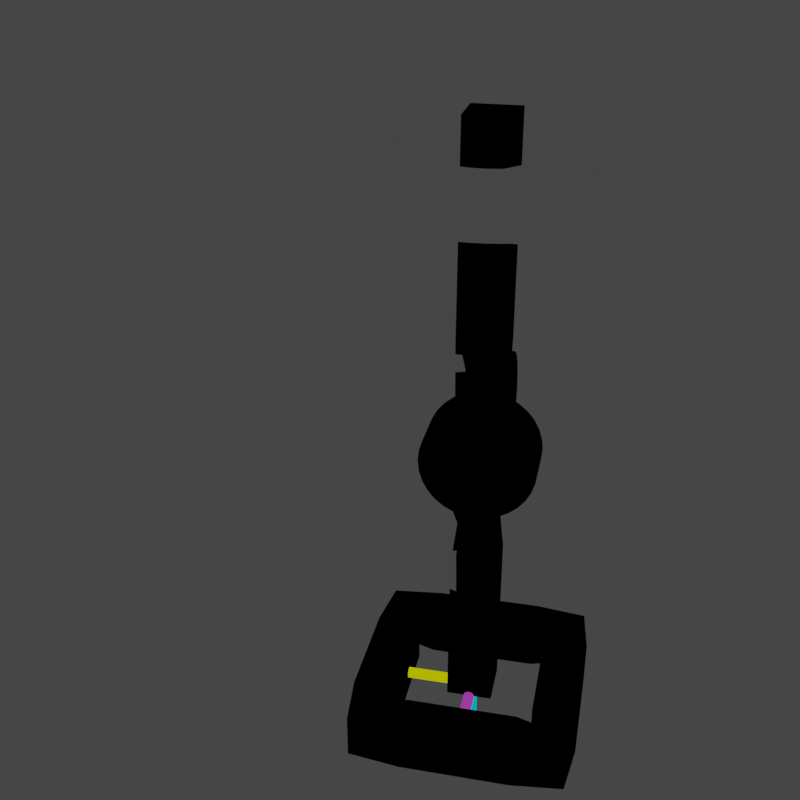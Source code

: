 # Source: local-coordinate-system-gimble-example-downward-singularity.blend  (saved by Blender 3.3.6; exported with 4.5.12 LTS)
import bpy
from mathutils import Matrix  # noqa: F401  (used for matrix-valued properties, if any)

bpy.ops.wm.read_factory_settings(use_empty=True)
scene = bpy.context.scene
scene.name = 'Scene'

# ---- collections
col_collection = bpy.data.collections.new('Collection'); scene.collection.children.link(col_collection)

# ---- materials (node trees are filled in below, after node groups)
mat_black = bpy.data.materials.new('black')
mat_black.alpha_threshold = 0.0
mat_black.use_transparent_shadow = False
mat_black.roughness = 0.5
mat_black.line_color = (0.0, 0.0, 0.0, 1.0)
mat_grey = bpy.data.materials.new('grey')
mat_grey.alpha_threshold = 0.0
mat_grey.use_transparent_shadow = False
mat_grey.roughness = 0.5
mat_grey.line_color = (0.0, 0.0, 0.0, 1.0)
mat_ucol = bpy.data.materials.new('UCol')
mat_ucol.alpha_threshold = 0.0
mat_ucol.use_transparent_shadow = False
mat_ucol.roughness = 0.5
mat_ucol.line_color = (0.0, 0.0, 0.0, 1.0)
mat_wcol = bpy.data.materials.new('WCol')
mat_wcol.alpha_threshold = 0.0
mat_wcol.use_transparent_shadow = False
mat_wcol.roughness = 0.5
mat_wcol.line_color = (0.0, 0.0, 0.0, 1.0)
mat_vcol = bpy.data.materials.new('VCol')
mat_vcol.alpha_threshold = 0.0
mat_vcol.use_transparent_shadow = False
mat_vcol.roughness = 0.5
mat_vcol.line_color = (0.0, 0.0, 0.0, 1.0)
mat_ycol = bpy.data.materials.new('YCol')
mat_ycol.alpha_threshold = 0.0
mat_ycol.use_transparent_shadow = False
mat_ycol.roughness = 0.5
mat_ycol.line_color = (0.0, 0.0, 0.0, 1.0)
mat_xcol = bpy.data.materials.new('XCol')
mat_xcol.alpha_threshold = 0.0
mat_xcol.use_transparent_shadow = False
mat_xcol.roughness = 0.5
mat_xcol.line_color = (0.0, 0.0, 0.0, 1.0)
mat_zcol = bpy.data.materials.new('ZCol')
mat_zcol.alpha_threshold = 0.0
mat_zcol.use_transparent_shadow = False
mat_zcol.roughness = 0.5
mat_zcol.line_color = (0.0, 0.0, 0.0, 1.0)

# ---- material node trees
mat_black.use_nodes = True; mat_black.node_tree.nodes.clear()
_N = mat_black.node_tree.nodes; _L = mat_black.node_tree.links
n0 = _N.new('ShaderNodeOutputMaterial'); n0.name = 'Material Output'; n0.location = (251, 344)
n1 = _N.new('ShaderNodeEmission'); n1.name = 'Emission'; n1.location = (-24, 338)
n1.inputs[0].default_value = (0.0, 0.0, 0.0, 1.0)
_L.new(n1.outputs[0], n0.inputs[0])
n0.is_active_output = True
mat_grey.use_nodes = True; mat_grey.node_tree.nodes.clear()
_N = mat_grey.node_tree.nodes; _L = mat_grey.node_tree.links
n0 = _N.new('ShaderNodeOutputMaterial'); n0.name = 'Material Output'; n0.location = (251, 344)
n1 = _N.new('ShaderNodeEmission'); n1.name = 'Emission'; n1.location = (-24, 338)
n1.inputs[0].default_value = (0.04931, 0.04931, 0.04931, 1.0)
_L.new(n1.outputs[0], n0.inputs[0])
n0.is_active_output = True
mat_ucol.use_nodes = True; mat_ucol.node_tree.nodes.clear()
_N = mat_ucol.node_tree.nodes; _L = mat_ucol.node_tree.links
n0 = _N.new('ShaderNodeOutputMaterial'); n0.name = 'Material Output'; n0.location = (251, 344)
n1 = _N.new('ShaderNodeEmission'); n1.name = 'Emission'; n1.location = (-24, 338)
n1.inputs[0].default_value = (0.5246, 0.5315, 0.0, 1.0)
_L.new(n1.outputs[0], n0.inputs[0])
n0.is_active_output = True
mat_wcol.use_nodes = True; mat_wcol.node_tree.nodes.clear()
_N = mat_wcol.node_tree.nodes; _L = mat_wcol.node_tree.links
n0 = _N.new('ShaderNodeOutputMaterial'); n0.name = 'Material Output'; n0.location = (251, 344)
n1 = _N.new('ShaderNodeEmission'); n1.name = 'Emission'; n1.location = (-24, 338)
n1.inputs[0].default_value = (0.3168, 0.03763, 0.3588, 1.0)
_L.new(n1.outputs[0], n0.inputs[0])
n0.is_active_output = True
mat_vcol.use_nodes = True; mat_vcol.node_tree.nodes.clear()
_N = mat_vcol.node_tree.nodes; _L = mat_vcol.node_tree.links
n0 = _N.new('ShaderNodeOutputMaterial'); n0.name = 'Material Output'; n0.location = (251, 344)
n1 = _N.new('ShaderNodeEmission'); n1.name = 'Emission'; n1.location = (-24, 338)
n1.inputs[0].default_value = (0.0, 0.439, 0.5315, 1.0)
_L.new(n1.outputs[0], n0.inputs[0])
n0.is_active_output = True
mat_ycol.use_nodes = True; mat_ycol.node_tree.nodes.clear()
_N = mat_ycol.node_tree.nodes; _L = mat_ycol.node_tree.links
n0 = _N.new('ShaderNodeOutputMaterial'); n0.name = 'Material Output'; n0.location = (251, 344)
n1 = _N.new('ShaderNodeEmission'); n1.name = 'Emission'; n1.location = (-24, 338)
n1.inputs[0].default_value = (0.051, 1.0, 0.08327, 1.0)
_L.new(n1.outputs[0], n0.inputs[0])
n0.is_active_output = True
mat_xcol.use_nodes = True; mat_xcol.node_tree.nodes.clear()
_N = mat_xcol.node_tree.nodes; _L = mat_xcol.node_tree.links
n0 = _N.new('ShaderNodeOutputMaterial'); n0.name = 'Material Output'; n0.location = (251, 344)
n1 = _N.new('ShaderNodeEmission'); n1.name = 'Emission'; n1.location = (-24, 338)
n1.inputs[0].default_value = (1.0, 0.03472, 0.023, 1.0)
_L.new(n1.outputs[0], n0.inputs[0])
n0.is_active_output = True
mat_zcol.use_nodes = True; mat_zcol.node_tree.nodes.clear()
_N = mat_zcol.node_tree.nodes; _L = mat_zcol.node_tree.links
n0 = _N.new('ShaderNodeOutputMaterial'); n0.name = 'Material Output'; n0.location = (251, 344)
n1 = _N.new('ShaderNodeEmission'); n1.name = 'Emission'; n1.location = (-24, 338)
n1.inputs[0].default_value = (0.0, 0.118, 1.0, 1.0)
_L.new(n1.outputs[0], n0.inputs[0])
n0.is_active_output = True

# ---- world
world_world = bpy.data.worlds.new('World'); scene.world = world_world
world_world.use_nodes = True; world_world.node_tree.nodes.clear()
_N = world_world.node_tree.nodes; _L = world_world.node_tree.links
n0 = _N.new('ShaderNodeOutputWorld'); n0.name = 'World Output'; n0.location = (300, 300)
n1 = _N.new('ShaderNodeBackground'); n1.name = 'Background'; n1.location = (10, 300)
n1.inputs[0].default_value = (0.05088, 0.05088, 0.05088, 1.0)
_L.new(n1.outputs[0], n0.inputs[0])
n0.is_active_output = True
world_world.color = (0.05088, 0.05088, 0.05088)
world_world.use_sun_shadow = False
world_world.sun_shadow_jitter_overblur = 0.0

# ---- cameras
cam_camera = bpy.data.cameras.new('Camera')
cam_camera.clip_end = 100.0
cam_camera.ortho_scale = 7.314

# ---- lights
light_light = bpy.data.lights.new('Light', 'POINT')
light_light.transmission_factor = 0.0
light_light.energy = 1000.0
light_light.shadow_soft_size = 0.1
light_light.shadow_maximum_resolution = 0.006
light_light.use_absolute_resolution = True

# ---- meshes
me_cube = bpy.data.meshes.new('Cube')
me_cube.from_pydata([(0.0, -2.995, 0.0), (-2.758e-08, -0.3652, 9.459e-09), (-2.758e-08, -7.685e-09, 0.3652), (-3.242e-08, -0.07126, 0.3582), (-3.603e-08, -0.1398, 0.3374), (-3.825e-08, -0.2029, 0.3037), (-3.9e-08, -0.2583, 0.2583), (-3.825e-08, -0.3037, 0.2029), (-3.603e-08, -0.3374, 0.1398), (-3.242e-08, -0.3582, 0.07126), (-2.167e-08, -0.3582, -0.07126), (-1.492e-08, -0.3374, -0.1398), (-7.608e-09, -0.3037, -0.2029), (-4.228e-16, -0.2583, -0.2583), (7.608e-09, -0.2029, -0.3037), (1.492e-08, -0.1398, -0.3374), (2.167e-08, -0.07126, -0.3582), (2.758e-08, -7.685e-09, -0.3652), (3.242e-08, 0.07126, -0.3582), (3.603e-08, 0.1398, -0.3374), (3.825e-08, 0.2029, -0.3037), (3.9e-08, 0.2583, -0.2583), (3.825e-08, 0.3037, -0.2029), (3.603e-08, 0.3374, -0.1398), (3.242e-08, 0.3582, -0.07126), (2.758e-08, 0.3652, 9.459e-09), (2.167e-08, 0.3582, 0.07126), (1.492e-08, 0.3374, 0.1398), (7.608e-09, 0.3037, 0.2029), (-4.228e-16, 0.2583, 0.2583), (-7.608e-09, 0.2029, 0.3037), (-1.492e-08, 0.1398, 0.3374), (-2.167e-08, 0.07126, 0.3582)], [(0, 1), (3, 2), (4, 3), (5, 4), (6, 5), (7, 6), (8, 7), (9, 8), (11, 10), (12, 11), (13, 12), (14, 13), (15, 14), (16, 15), (17, 16), (18, 17), (19, 18), (20, 19), (21, 20), (22, 21), (23, 22), (24, 23), (25, 24), (26, 25), (27, 26), (28, 27), (29, 28), (30, 29), (31, 30), (32, 31), (2, 32), (1, 9), (10, 1)], [])
_uv = me_cube.uv_layers.new(name='UVMap')
_uv.uv.foreach_set('vector', [])
me_cube.materials.append(mat_black)
me_cube.use_mirror_vertex_groups = False
me_cube.update()
me_cube_002 = bpy.data.meshes.new('Cube.002')
me_cube_002.from_pydata([(-0.2016, 8.834e-09, -0.00153), (0.5603, 0.0, 0.0), (0.003494, -1.767e-08, 0.8053), (-0.2815, -1.733e-08, 0.7976), (-0.3573, -1.632e-08, 0.7746), (-0.4272, -1.469e-08, 0.7372), (-0.4885, -1.249e-08, 0.687), (-0.5387, -9.816e-09, 0.6257), (-0.5761, -6.761e-09, 0.5558), (-0.5991, -3.447e-09, 0.48), (-0.6069, 1.073e-18, 0.4011), (-0.5991, 3.447e-09, 0.3223), (-0.5761, 6.761e-09, 0.2465), (-0.5387, 9.816e-09, 0.1766), (-0.4885, 1.249e-08, 0.1153), (-0.4272, 1.469e-08, 0.06506), (-0.3573, 1.632e-08, 0.02771), (-0.2815, 1.733e-08, 0.004706), (-0.2017, -1.75e-08, 0.8053), (0.003494, -1.767e-08, 3.54)], [(0, 1), (18, 2), (4, 3), (5, 4), (6, 5), (7, 6), (8, 7), (9, 8), (10, 9), (11, 10), (12, 11), (13, 12), (14, 13), (15, 14), (16, 15), (17, 16), (3, 18), (0, 17), (2, 19)], [])
_uv = me_cube_002.uv_layers.new(name='UVMap')
_uv.uv.foreach_set('vector', [])
me_cube_002.materials.append(mat_black)
me_cube_002.update()
me_circle_001 = bpy.data.meshes.new('Circle.001')
me_circle_001.from_pydata([(-1.101, -0.7187, -7.817e-08), (-1.025, -0.8232, -9.998e-08), (-0.9398, -0.9197, -1.208e-07), (-0.8451, -1.007, -1.405e-07), (-0.7423, -1.085, -1.588e-07), (-0.6323, -1.153, -1.755e-07), (-0.5163, -1.209, -1.906e-07), (-0.3952, -1.254, -2.038e-07), (-0.2704, -1.287, -2.15e-07), (-0.143, -1.307, -2.241e-07), (-0.3563, -1.395, 0.146), (-0.2992, -1.151, -0.125), (-0.118, -1.308, -0.001098), (-1.122, -0.6784, -0.00785), (-1.259, 0.3781, 1.659e-08), (-1.29, 0.2529, 1.264e-09), (-1.309, 0.1252, -1.406e-08), (-1.315, -0.003723, -2.923e-08), (-1.308, -0.1326, -4.411e-08), (-1.289, -0.2602, -5.854e-08), (-1.257, -0.3853, -7.24e-08), (-1.213, -0.5066, -8.555e-08), (-1.158, -0.6231, -9.786e-08), (-0.5287, 1.204, 2.377e-08), (-0.6442, 1.146, 1.993e-08), (-0.7534, 1.078, 1.591e-08), (-0.8554, 0.9986, 1.176e-08), (-0.9492, 0.91, 7.499e-09), (-1.034, 0.8125, 3.185e-09), (-1.108, 0.7073, -1.145e-09), (-1.172, 0.5952, -5.45e-09), (-1.225, 0.4775, -9.688e-09), (-0.1957, 1.3, -2.529e-08), (-0.3222, 1.275, -1.833e-08), (-0.4456, 1.237, -1.119e-08)], [(1, 0), (2, 1), (3, 2), (4, 3), (5, 4), (6, 5), (7, 6), (8, 7), (9, 8), (10, 9), (9, 11), (9, 12), (0, 13), (15, 14), (16, 15), (17, 16), (18, 17), (19, 18), (20, 19), (21, 20), (22, 21), (24, 23), (25, 24), (26, 25), (27, 26), (28, 27), (29, 28), (30, 29), (31, 30), (13, 22), (14, 31), (23, 34), (33, 32), (34, 33)], [])
_uv = me_circle_001.uv_layers.new(name='UVMap')
_uv.uv.foreach_set('vector', [])
me_circle_001.materials.append(mat_grey)
me_circle_001.update()
me_circle_002 = bpy.data.meshes.new('Circle.002')
me_circle_002.from_pydata([(-0.4472, 0.8367, -3.667e-08), (-0.5271, 0.7888, -3.667e-08), (-0.6019, 0.7334, -3.667e-08), (-0.6709, 0.6709, -3.667e-08), (-0.7334, 0.6019, -3.667e-08), (-0.7888, 0.5271, -3.667e-08), (-0.8367, 0.4472, -3.667e-08), (-0.8765, 0.3631, -3.667e-08), (-0.9079, 0.2754, -3.667e-08), (-0.9305, 0.1851, -3.667e-08), (-0.9442, 0.09299, -3.667e-08), (-0.9487, -4.774e-11, -3.667e-08), (-0.9442, -0.09299, -3.667e-08), (-0.9305, -0.1851, -3.667e-08), (-0.9079, -0.2754, -3.667e-08), (-0.8765, -0.3631, -3.667e-08), (-0.8367, -0.4472, -3.667e-08), (-0.7888, -0.5271, -3.667e-08), (-0.7334, -0.6019, -3.667e-08), (-0.6709, -0.6709, -3.667e-08), (-0.6019, -0.7334, -3.667e-08), (-0.5271, -0.7888, -3.667e-08), (-0.4472, -0.8367, -3.667e-08), (-0.3631, -0.8765, -3.667e-08), (-0.2754, -0.9079, -3.667e-08), (-0.1851, -0.9305, -3.667e-08), (-0.09299, -0.9442, -3.667e-08), (-1.325e-09, -0.9487, -3.667e-08), (0.09299, -0.9442, -3.667e-08), (0.1851, -0.9305, -3.667e-08), (0.2754, -0.9079, -3.667e-08), (0.3631, -0.8765, -3.667e-08), (0.4472, -0.8367, -3.667e-08), (0.5271, -0.7888, -3.667e-08), (0.6019, -0.7334, -3.667e-08), (0.6709, -0.6709, -3.667e-08), (0.7334, -0.6019, -3.667e-08), (0.7888, -0.5271, -3.667e-08), (0.8367, -0.4472, -3.667e-08), (0.8765, -0.3631, -3.667e-08), (0.9079, -0.2754, -3.667e-08), (0.9305, -0.1851, -3.667e-08), (0.9442, -0.09299, -3.667e-08), (0.9487, -4.775e-11, -3.667e-08), (0.9442, 0.09299, -3.667e-08), (0.9305, 0.1851, -3.667e-08), (0.9079, 0.2754, -3.667e-08), (0.8765, 0.3631, -3.667e-08), (0.8367, 0.4472, -3.667e-08), (0.7888, 0.5271, -3.667e-08), (0.7334, 0.6019, -3.667e-08), (0.6709, 0.6709, -3.667e-08), (0.6019, 0.7334, -3.667e-08), (0.5271, 0.7888, -3.667e-08), (0.4472, 0.8367, -3.667e-08), (0.3631, 0.8765, -3.667e-08), (0.2754, 0.9079, -3.667e-08), (0.1851, 0.9305, -3.667e-08), (-0.5932, 0.7395, -0.1778), (-0.5853, 0.7441, 0.1842), (-0.4251, 0.8495, 0.002132)], [(1, 0), (2, 1), (3, 2), (4, 3), (5, 4), (6, 5), (7, 6), (8, 7), (9, 8), (10, 9), (11, 10), (12, 11), (13, 12), (14, 13), (15, 14), (16, 15), (17, 16), (18, 17), (19, 18), (20, 19), (21, 20), (22, 21), (23, 22), (24, 23), (25, 24), (26, 25), (27, 26), (28, 27), (29, 28), (30, 29), (31, 30), (32, 31), (33, 32), (34, 33), (35, 34), (36, 35), (37, 36), (38, 37), (39, 38), (40, 39), (41, 40), (42, 41), (43, 42), (44, 43), (45, 44), (46, 45), (47, 46), (48, 47), (49, 48), (50, 49), (51, 50), (52, 51), (53, 52), (54, 53), (55, 54), (56, 55), (57, 56), (0, 58), (0, 59), (0, 60)], [])
_uv = me_circle_002.uv_layers.new(name='UVMap')
_uv.uv.foreach_set('vector', [])
me_circle_002.materials.append(mat_grey)
me_circle_002.update()
me_cylinder = bpy.data.meshes.new('Cylinder')
me_cylinder.from_pydata([(0.0, 0.06, 0.003955), (0.0, 0.06, 0.755), (0.01171, 0.05885, 0.003955), (0.01171, 0.05885, 0.755), (0.02296, 0.05543, 0.003955), (0.02296, 0.05543, 0.755), (0.03333, 0.04989, 0.003955), (0.03333, 0.04989, 0.755), (0.04243, 0.04243, 0.003955), (0.04243, 0.04243, 0.755), (0.04989, 0.03333, 0.003955), (0.04989, 0.03333, 0.755), (0.05543, 0.02296, 0.003955), (0.05543, 0.02296, 0.755), (0.05885, 0.01171, 0.003955), (0.05885, 0.01171, 0.755), (0.06, 0.0, 0.003955), (0.06, 0.0, 0.755), (0.05885, -0.01171, 0.003955), (0.05885, -0.01171, 0.755), (0.05543, -0.02296, 0.003955), (0.05543, -0.02296, 0.755), (0.04989, -0.03333, 0.003955), (0.04989, -0.03333, 0.755), (0.04243, -0.04243, 0.003955), (0.04243, -0.04243, 0.755), (0.03333, -0.04989, 0.003955), (0.03333, -0.04989, 0.755), (0.02296, -0.05543, 0.003955), (0.02296, -0.05543, 0.755), (0.01171, -0.05885, 0.003955), (0.01171, -0.05885, 0.755), (0.0, -0.06, 0.003955), (0.0, -0.06, 0.755), (-0.01171, -0.05885, 0.003955), (-0.01171, -0.05885, 0.755), (-0.02296, -0.05543, 0.003955), (-0.02296, -0.05543, 0.755), (-0.03333, -0.04989, 0.003955), (-0.03333, -0.04989, 0.755), (-0.04243, -0.04243, 0.003955), (-0.04243, -0.04243, 0.755), (-0.04989, -0.03333, 0.003955), (-0.04989, -0.03333, 0.755), (-0.05543, -0.02296, 0.003955), (-0.05543, -0.02296, 0.755), (-0.05885, -0.01171, 0.003955), (-0.05885, -0.01171, 0.755), (-0.06, 0.0, 0.003955), (-0.06, 0.0, 0.755), (-0.05885, 0.01171, 0.003955), (-0.05885, 0.01171, 0.755), (-0.05543, 0.02296, 0.003955), (-0.05543, 0.02296, 0.755), (-0.04989, 0.03333, 0.003955), (-0.04989, 0.03333, 0.755), (-0.04243, 0.04243, 0.003955), (-0.04243, 0.04243, 0.755), (-0.03333, 0.04989, 0.003955), (-0.03333, 0.04989, 0.755), (-0.02296, 0.05543, 0.003955), (-0.02296, 0.05543, 0.755), (-0.01171, 0.05885, 0.003955), (-0.01171, 0.05885, 0.755)], [], [(0, 1, 3, 2), (2, 3, 5, 4), (4, 5, 7, 6), (6, 7, 9, 8), (8, 9, 11, 10), (10, 11, 13, 12), (12, 13, 15, 14), (14, 15, 17, 16), (16, 17, 19, 18), (18, 19, 21, 20), (20, 21, 23, 22), (22, 23, 25, 24), (24, 25, 27, 26), (26, 27, 29, 28), (28, 29, 31, 30), (30, 31, 33, 32), (32, 33, 35, 34), (34, 35, 37, 36), (36, 37, 39, 38), (38, 39, 41, 40), (40, 41, 43, 42), (42, 43, 45, 44), (44, 45, 47, 46), (46, 47, 49, 48), (48, 49, 51, 50), (50, 51, 53, 52), (52, 53, 55, 54), (54, 55, 57, 56), (56, 57, 59, 58), (58, 59, 61, 60), (3, 1, 63, 61, 59, 57, 55, 53, 51, 49, 47, 45, 43, 41, 39, 37, 35, 33, 31, 29, 27, 25, 23, 21, 19, 17, 15, 13, 11, 9, 7, 5), (60, 61, 63, 62), (62, 63, 1, 0), (0, 2, 4, 6, 8, 10, 12, 14, 16, 18, 20, 22, 24, 26, 28, 30, 32, 34, 36, 38, 40, 42, 44, 46, 48, 50, 52, 54, 56, 58, 60, 62)])
_uv = me_cylinder.uv_layers.new(name='UVMap')
_uv.uv.foreach_set('vector', [1.0, 0.5, 1.0, 1.0, 0.9688, 1.0, 0.9688, 0.5, 0.9688, 0.5, 0.9688, 1.0, 0.9375, 1.0, 0.9375, 0.5, 0.9375, 0.5, 0.9375, 1.0, 0.9062, 1.0, 0.9062, 0.5, 0.9062, 0.5, 0.9062, 1.0, 0.875, 1.0, 0.875, 0.5, 0.875, 0.5, 0.875, 1.0, 0.8438, 1.0, 0.8438, 0.5, 0.8438, 0.5, 0.8438, 1.0, 0.8125, 1.0, 0.8125, 0.5, 0.8125, 0.5, 0.8125, 1.0, 0.7812, 1.0, 0.7812, 0.5, 0.7812, 0.5, 0.7812, 1.0, 0.75, 1.0, 0.75, 0.5, 0.75, 0.5, 0.75, 1.0, 0.7188, 1.0, 0.7188, 0.5, 0.7188, 0.5, 0.7188, 1.0, 0.6875, 1.0, 0.6875, 0.5, 0.6875, 0.5, 0.6875, 1.0, 0.6562, 1.0, 0.6562, 0.5, 0.6562, 0.5, 0.6562, 1.0, 0.625, 1.0, 0.625, 0.5, 0.625, 0.5, 0.625, 1.0, 0.5938, 1.0, 0.5938, 0.5, 0.5938, 0.5, 0.5938, 1.0, 0.5625, 1.0, 0.5625, 0.5, 0.5625, 0.5, 0.5625, 1.0, 0.5312, 1.0, 0.5312, 0.5, 0.5312, 0.5, 0.5312, 1.0, 0.5, 1.0, 0.5, 0.5, 0.5, 0.5, 0.5, 1.0, 0.4688, 1.0, 0.4688, 0.5, 0.4688, 0.5, 0.4688, 1.0, 0.4375, 1.0, 0.4375, 0.5, 0.4375, 0.5, 0.4375, 1.0, 0.4062, 1.0, 0.4062, 0.5, 0.4062, 0.5, 0.4062, 1.0, 0.375, 1.0, 0.375, 0.5, 0.375, 0.5, 0.375, 1.0, 0.3438, 1.0, 0.3438, 0.5, 0.3438, 0.5, 0.3438, 1.0, 0.3125, 1.0, 0.3125, 0.5, 0.3125, 0.5, 0.3125, 1.0, 0.2812, 1.0, 0.2812, 0.5, 0.2812, 0.5, 0.2812, 1.0, 0.25, 1.0, 0.25, 0.5, 0.25, 0.5, 0.25, 1.0, 0.2188, 1.0, 0.2188, 0.5, 0.2188, 0.5, 0.2188, 1.0, 0.1875, 1.0, 0.1875, 0.5, 0.1875, 0.5, 0.1875, 1.0, 0.1562, 1.0, 0.1562, 0.5, 0.1562, 0.5, 0.1562, 1.0, 0.125, 1.0, 0.125, 0.5, 0.125, 0.5, 0.125, 1.0, 0.09375, 1.0, 0.09375, 0.5, 0.09375, 0.5, 0.09375, 1.0, 0.0625, 1.0, 0.0625, 0.5, 0.2968, 0.4854, 0.25, 0.49, 0.2032, 0.4854, 0.1582, 0.4717, 0.1167, 0.4496, 0.08029, 0.4197, 0.05045, 0.3833, 0.02827, 0.3418, 0.01461, 0.2968, 0.01, 0.25, 0.01461, 0.2032, 0.02827, 0.1582, 0.05045, 0.1167, 0.08029, 0.08029, 0.1167, 0.05045, 0.1582, 0.02827, 0.2032, 0.01461, 0.25, 0.01, 0.2968, 0.01461, 0.3418, 0.02827, 0.3833, 0.05045, 0.4197, 0.08029, 0.4496, 0.1167, 0.4717, 0.1582, 0.4854, 0.2032, 0.49, 0.25, 0.4854, 0.2968, 0.4717, 0.3418, 0.4496, 0.3833, 0.4197, 0.4197, 0.3833, 0.4496, 0.3418, 0.4717, 0.0625, 0.5, 0.0625, 1.0, 0.03125, 1.0, 0.03125, 0.5, 0.03125, 0.5, 0.03125, 1.0, 0.0, 1.0, 0.0, 0.5, 0.75, 0.49, 0.7968, 0.4854, 0.8418, 0.4717, 0.8833, 0.4496, 0.9197, 0.4197, 0.9496, 0.3833, 0.9717, 0.3418, 0.9854, 0.2968, 0.99, 0.25, 0.9854, 0.2032, 0.9717, 0.1582, 0.9496, 0.1167, 0.9197, 0.08029, 0.8833, 0.05045, 0.8418, 0.02827, 0.7968, 0.01461, 0.75, 0.01, 0.7032, 0.01461, 0.6582, 0.02827, 0.6167, 0.05045, 0.5803, 0.08029, 0.5504, 0.1167, 0.5283, 0.1582, 0.5146, 0.2032, 0.51, 0.25, 0.5146, 0.2968, 0.5283, 0.3418, 0.5504, 0.3833, 0.5803, 0.4197, 0.6167, 0.4496, 0.6582, 0.4717, 0.7032, 0.4854])
me_cylinder.materials.append(mat_ucol)
me_cylinder.update()
me_cylinder_001 = bpy.data.meshes.new('Cylinder.001')
me_cylinder_001.from_pydata([(0.0, 0.06, 0.003955), (0.0, 0.06, 0.755), (0.01171, 0.05885, 0.003955), (0.01171, 0.05885, 0.755), (0.02296, 0.05543, 0.003955), (0.02296, 0.05543, 0.755), (0.03333, 0.04989, 0.003955), (0.03333, 0.04989, 0.755), (0.04243, 0.04243, 0.003955), (0.04243, 0.04243, 0.755), (0.04989, 0.03333, 0.003955), (0.04989, 0.03333, 0.755), (0.05543, 0.02296, 0.003955), (0.05543, 0.02296, 0.755), (0.05885, 0.01171, 0.003955), (0.05885, 0.01171, 0.755), (0.06, 0.0, 0.003955), (0.06, 0.0, 0.755), (0.05885, -0.01171, 0.003955), (0.05885, -0.01171, 0.755), (0.05543, -0.02296, 0.003955), (0.05543, -0.02296, 0.755), (0.04989, -0.03333, 0.003955), (0.04989, -0.03333, 0.755), (0.04243, -0.04243, 0.003955), (0.04243, -0.04243, 0.755), (0.03333, -0.04989, 0.003955), (0.03333, -0.04989, 0.755), (0.02296, -0.05543, 0.003955), (0.02296, -0.05543, 0.755), (0.01171, -0.05885, 0.003955), (0.01171, -0.05885, 0.755), (0.0, -0.06, 0.003955), (0.0, -0.06, 0.755), (-0.01171, -0.05885, 0.003955), (-0.01171, -0.05885, 0.755), (-0.02296, -0.05543, 0.003955), (-0.02296, -0.05543, 0.755), (-0.03333, -0.04989, 0.003955), (-0.03333, -0.04989, 0.755), (-0.04243, -0.04243, 0.003955), (-0.04243, -0.04243, 0.755), (-0.04989, -0.03333, 0.003955), (-0.04989, -0.03333, 0.755), (-0.05543, -0.02296, 0.003955), (-0.05543, -0.02296, 0.755), (-0.05885, -0.01171, 0.003955), (-0.05885, -0.01171, 0.755), (-0.06, 0.0, 0.003955), (-0.06, 0.0, 0.755), (-0.05885, 0.01171, 0.003955), (-0.05885, 0.01171, 0.755), (-0.05543, 0.02296, 0.003955), (-0.05543, 0.02296, 0.755), (-0.04989, 0.03333, 0.003955), (-0.04989, 0.03333, 0.755), (-0.04243, 0.04243, 0.003955), (-0.04243, 0.04243, 0.755), (-0.03333, 0.04989, 0.003955), (-0.03333, 0.04989, 0.755), (-0.02296, 0.05543, 0.003955), (-0.02296, 0.05543, 0.755), (-0.01171, 0.05885, 0.003955), (-0.01171, 0.05885, 0.755)], [], [(0, 1, 3, 2), (2, 3, 5, 4), (4, 5, 7, 6), (6, 7, 9, 8), (8, 9, 11, 10), (10, 11, 13, 12), (12, 13, 15, 14), (14, 15, 17, 16), (16, 17, 19, 18), (18, 19, 21, 20), (20, 21, 23, 22), (22, 23, 25, 24), (24, 25, 27, 26), (26, 27, 29, 28), (28, 29, 31, 30), (30, 31, 33, 32), (32, 33, 35, 34), (34, 35, 37, 36), (36, 37, 39, 38), (38, 39, 41, 40), (40, 41, 43, 42), (42, 43, 45, 44), (44, 45, 47, 46), (46, 47, 49, 48), (48, 49, 51, 50), (50, 51, 53, 52), (52, 53, 55, 54), (54, 55, 57, 56), (56, 57, 59, 58), (58, 59, 61, 60), (3, 1, 63, 61, 59, 57, 55, 53, 51, 49, 47, 45, 43, 41, 39, 37, 35, 33, 31, 29, 27, 25, 23, 21, 19, 17, 15, 13, 11, 9, 7, 5), (60, 61, 63, 62), (62, 63, 1, 0), (0, 2, 4, 6, 8, 10, 12, 14, 16, 18, 20, 22, 24, 26, 28, 30, 32, 34, 36, 38, 40, 42, 44, 46, 48, 50, 52, 54, 56, 58, 60, 62)])
_uv = me_cylinder_001.uv_layers.new(name='UVMap')
_uv.uv.foreach_set('vector', [1.0, 0.5, 1.0, 1.0, 0.9688, 1.0, 0.9688, 0.5, 0.9688, 0.5, 0.9688, 1.0, 0.9375, 1.0, 0.9375, 0.5, 0.9375, 0.5, 0.9375, 1.0, 0.9062, 1.0, 0.9062, 0.5, 0.9062, 0.5, 0.9062, 1.0, 0.875, 1.0, 0.875, 0.5, 0.875, 0.5, 0.875, 1.0, 0.8438, 1.0, 0.8438, 0.5, 0.8438, 0.5, 0.8438, 1.0, 0.8125, 1.0, 0.8125, 0.5, 0.8125, 0.5, 0.8125, 1.0, 0.7812, 1.0, 0.7812, 0.5, 0.7812, 0.5, 0.7812, 1.0, 0.75, 1.0, 0.75, 0.5, 0.75, 0.5, 0.75, 1.0, 0.7188, 1.0, 0.7188, 0.5, 0.7188, 0.5, 0.7188, 1.0, 0.6875, 1.0, 0.6875, 0.5, 0.6875, 0.5, 0.6875, 1.0, 0.6562, 1.0, 0.6562, 0.5, 0.6562, 0.5, 0.6562, 1.0, 0.625, 1.0, 0.625, 0.5, 0.625, 0.5, 0.625, 1.0, 0.5938, 1.0, 0.5938, 0.5, 0.5938, 0.5, 0.5938, 1.0, 0.5625, 1.0, 0.5625, 0.5, 0.5625, 0.5, 0.5625, 1.0, 0.5312, 1.0, 0.5312, 0.5, 0.5312, 0.5, 0.5312, 1.0, 0.5, 1.0, 0.5, 0.5, 0.5, 0.5, 0.5, 1.0, 0.4688, 1.0, 0.4688, 0.5, 0.4688, 0.5, 0.4688, 1.0, 0.4375, 1.0, 0.4375, 0.5, 0.4375, 0.5, 0.4375, 1.0, 0.4062, 1.0, 0.4062, 0.5, 0.4062, 0.5, 0.4062, 1.0, 0.375, 1.0, 0.375, 0.5, 0.375, 0.5, 0.375, 1.0, 0.3438, 1.0, 0.3438, 0.5, 0.3438, 0.5, 0.3438, 1.0, 0.3125, 1.0, 0.3125, 0.5, 0.3125, 0.5, 0.3125, 1.0, 0.2812, 1.0, 0.2812, 0.5, 0.2812, 0.5, 0.2812, 1.0, 0.25, 1.0, 0.25, 0.5, 0.25, 0.5, 0.25, 1.0, 0.2188, 1.0, 0.2188, 0.5, 0.2188, 0.5, 0.2188, 1.0, 0.1875, 1.0, 0.1875, 0.5, 0.1875, 0.5, 0.1875, 1.0, 0.1562, 1.0, 0.1562, 0.5, 0.1562, 0.5, 0.1562, 1.0, 0.125, 1.0, 0.125, 0.5, 0.125, 0.5, 0.125, 1.0, 0.09375, 1.0, 0.09375, 0.5, 0.09375, 0.5, 0.09375, 1.0, 0.0625, 1.0, 0.0625, 0.5, 0.2968, 0.4854, 0.25, 0.49, 0.2032, 0.4854, 0.1582, 0.4717, 0.1167, 0.4496, 0.08029, 0.4197, 0.05045, 0.3833, 0.02827, 0.3418, 0.01461, 0.2968, 0.01, 0.25, 0.01461, 0.2032, 0.02827, 0.1582, 0.05045, 0.1167, 0.08029, 0.08029, 0.1167, 0.05045, 0.1582, 0.02827, 0.2032, 0.01461, 0.25, 0.01, 0.2968, 0.01461, 0.3418, 0.02827, 0.3833, 0.05045, 0.4197, 0.08029, 0.4496, 0.1167, 0.4717, 0.1582, 0.4854, 0.2032, 0.49, 0.25, 0.4854, 0.2968, 0.4717, 0.3418, 0.4496, 0.3833, 0.4197, 0.4197, 0.3833, 0.4496, 0.3418, 0.4717, 0.0625, 0.5, 0.0625, 1.0, 0.03125, 1.0, 0.03125, 0.5, 0.03125, 0.5, 0.03125, 1.0, 0.0, 1.0, 0.0, 0.5, 0.75, 0.49, 0.7968, 0.4854, 0.8418, 0.4717, 0.8833, 0.4496, 0.9197, 0.4197, 0.9496, 0.3833, 0.9717, 0.3418, 0.9854, 0.2968, 0.99, 0.25, 0.9854, 0.2032, 0.9717, 0.1582, 0.9496, 0.1167, 0.9197, 0.08029, 0.8833, 0.05045, 0.8418, 0.02827, 0.7968, 0.01461, 0.75, 0.01, 0.7032, 0.01461, 0.6582, 0.02827, 0.6167, 0.05045, 0.5803, 0.08029, 0.5504, 0.1167, 0.5283, 0.1582, 0.5146, 0.2032, 0.51, 0.25, 0.5146, 0.2968, 0.5283, 0.3418, 0.5504, 0.3833, 0.5803, 0.4197, 0.6167, 0.4496, 0.6582, 0.4717, 0.7032, 0.4854])
me_cylinder_001.materials.append(mat_wcol)
me_cylinder_001.update()
me_cylinder_002 = bpy.data.meshes.new('Cylinder.002')
me_cylinder_002.from_pydata([(0.0, 0.06, 0.003955), (0.0, 0.06, 0.755), (0.01171, 0.05885, 0.003955), (0.01171, 0.05885, 0.755), (0.02296, 0.05543, 0.003955), (0.02296, 0.05543, 0.755), (0.03333, 0.04989, 0.003955), (0.03333, 0.04989, 0.755), (0.04243, 0.04243, 0.003955), (0.04243, 0.04243, 0.755), (0.04989, 0.03333, 0.003955), (0.04989, 0.03333, 0.755), (0.05543, 0.02296, 0.003955), (0.05543, 0.02296, 0.755), (0.05885, 0.01171, 0.003955), (0.05885, 0.01171, 0.755), (0.06, 0.0, 0.003955), (0.06, 0.0, 0.755), (0.05885, -0.01171, 0.003955), (0.05885, -0.01171, 0.755), (0.05543, -0.02296, 0.003955), (0.05543, -0.02296, 0.755), (0.04989, -0.03333, 0.003955), (0.04989, -0.03333, 0.755), (0.04243, -0.04243, 0.003955), (0.04243, -0.04243, 0.755), (0.03333, -0.04989, 0.003955), (0.03333, -0.04989, 0.755), (0.02296, -0.05543, 0.003955), (0.02296, -0.05543, 0.755), (0.01171, -0.05885, 0.003955), (0.01171, -0.05885, 0.755), (0.0, -0.06, 0.003955), (0.0, -0.06, 0.755), (-0.01171, -0.05885, 0.003955), (-0.01171, -0.05885, 0.755), (-0.02296, -0.05543, 0.003955), (-0.02296, -0.05543, 0.755), (-0.03333, -0.04989, 0.003955), (-0.03333, -0.04989, 0.755), (-0.04243, -0.04243, 0.003955), (-0.04243, -0.04243, 0.755), (-0.04989, -0.03333, 0.003955), (-0.04989, -0.03333, 0.755), (-0.05543, -0.02296, 0.003955), (-0.05543, -0.02296, 0.755), (-0.05885, -0.01171, 0.003955), (-0.05885, -0.01171, 0.755), (-0.06, 0.0, 0.003955), (-0.06, 0.0, 0.755), (-0.05885, 0.01171, 0.003955), (-0.05885, 0.01171, 0.755), (-0.05543, 0.02296, 0.003955), (-0.05543, 0.02296, 0.755), (-0.04989, 0.03333, 0.003955), (-0.04989, 0.03333, 0.755), (-0.04243, 0.04243, 0.003955), (-0.04243, 0.04243, 0.755), (-0.03333, 0.04989, 0.003955), (-0.03333, 0.04989, 0.755), (-0.02296, 0.05543, 0.003955), (-0.02296, 0.05543, 0.755), (-0.01171, 0.05885, 0.003955), (-0.01171, 0.05885, 0.755)], [], [(0, 1, 3, 2), (2, 3, 5, 4), (4, 5, 7, 6), (6, 7, 9, 8), (8, 9, 11, 10), (10, 11, 13, 12), (12, 13, 15, 14), (14, 15, 17, 16), (16, 17, 19, 18), (18, 19, 21, 20), (20, 21, 23, 22), (22, 23, 25, 24), (24, 25, 27, 26), (26, 27, 29, 28), (28, 29, 31, 30), (30, 31, 33, 32), (32, 33, 35, 34), (34, 35, 37, 36), (36, 37, 39, 38), (38, 39, 41, 40), (40, 41, 43, 42), (42, 43, 45, 44), (44, 45, 47, 46), (46, 47, 49, 48), (48, 49, 51, 50), (50, 51, 53, 52), (52, 53, 55, 54), (54, 55, 57, 56), (56, 57, 59, 58), (58, 59, 61, 60), (3, 1, 63, 61, 59, 57, 55, 53, 51, 49, 47, 45, 43, 41, 39, 37, 35, 33, 31, 29, 27, 25, 23, 21, 19, 17, 15, 13, 11, 9, 7, 5), (60, 61, 63, 62), (62, 63, 1, 0), (0, 2, 4, 6, 8, 10, 12, 14, 16, 18, 20, 22, 24, 26, 28, 30, 32, 34, 36, 38, 40, 42, 44, 46, 48, 50, 52, 54, 56, 58, 60, 62)])
_uv = me_cylinder_002.uv_layers.new(name='UVMap')
_uv.uv.foreach_set('vector', [1.0, 0.5, 1.0, 1.0, 0.9688, 1.0, 0.9688, 0.5, 0.9688, 0.5, 0.9688, 1.0, 0.9375, 1.0, 0.9375, 0.5, 0.9375, 0.5, 0.9375, 1.0, 0.9062, 1.0, 0.9062, 0.5, 0.9062, 0.5, 0.9062, 1.0, 0.875, 1.0, 0.875, 0.5, 0.875, 0.5, 0.875, 1.0, 0.8438, 1.0, 0.8438, 0.5, 0.8438, 0.5, 0.8438, 1.0, 0.8125, 1.0, 0.8125, 0.5, 0.8125, 0.5, 0.8125, 1.0, 0.7812, 1.0, 0.7812, 0.5, 0.7812, 0.5, 0.7812, 1.0, 0.75, 1.0, 0.75, 0.5, 0.75, 0.5, 0.75, 1.0, 0.7188, 1.0, 0.7188, 0.5, 0.7188, 0.5, 0.7188, 1.0, 0.6875, 1.0, 0.6875, 0.5, 0.6875, 0.5, 0.6875, 1.0, 0.6562, 1.0, 0.6562, 0.5, 0.6562, 0.5, 0.6562, 1.0, 0.625, 1.0, 0.625, 0.5, 0.625, 0.5, 0.625, 1.0, 0.5938, 1.0, 0.5938, 0.5, 0.5938, 0.5, 0.5938, 1.0, 0.5625, 1.0, 0.5625, 0.5, 0.5625, 0.5, 0.5625, 1.0, 0.5312, 1.0, 0.5312, 0.5, 0.5312, 0.5, 0.5312, 1.0, 0.5, 1.0, 0.5, 0.5, 0.5, 0.5, 0.5, 1.0, 0.4688, 1.0, 0.4688, 0.5, 0.4688, 0.5, 0.4688, 1.0, 0.4375, 1.0, 0.4375, 0.5, 0.4375, 0.5, 0.4375, 1.0, 0.4062, 1.0, 0.4062, 0.5, 0.4062, 0.5, 0.4062, 1.0, 0.375, 1.0, 0.375, 0.5, 0.375, 0.5, 0.375, 1.0, 0.3438, 1.0, 0.3438, 0.5, 0.3438, 0.5, 0.3438, 1.0, 0.3125, 1.0, 0.3125, 0.5, 0.3125, 0.5, 0.3125, 1.0, 0.2812, 1.0, 0.2812, 0.5, 0.2812, 0.5, 0.2812, 1.0, 0.25, 1.0, 0.25, 0.5, 0.25, 0.5, 0.25, 1.0, 0.2188, 1.0, 0.2188, 0.5, 0.2188, 0.5, 0.2188, 1.0, 0.1875, 1.0, 0.1875, 0.5, 0.1875, 0.5, 0.1875, 1.0, 0.1562, 1.0, 0.1562, 0.5, 0.1562, 0.5, 0.1562, 1.0, 0.125, 1.0, 0.125, 0.5, 0.125, 0.5, 0.125, 1.0, 0.09375, 1.0, 0.09375, 0.5, 0.09375, 0.5, 0.09375, 1.0, 0.0625, 1.0, 0.0625, 0.5, 0.2968, 0.4854, 0.25, 0.49, 0.2032, 0.4854, 0.1582, 0.4717, 0.1167, 0.4496, 0.08029, 0.4197, 0.05045, 0.3833, 0.02827, 0.3418, 0.01461, 0.2968, 0.01, 0.25, 0.01461, 0.2032, 0.02827, 0.1582, 0.05045, 0.1167, 0.08029, 0.08029, 0.1167, 0.05045, 0.1582, 0.02827, 0.2032, 0.01461, 0.25, 0.01, 0.2968, 0.01461, 0.3418, 0.02827, 0.3833, 0.05045, 0.4197, 0.08029, 0.4496, 0.1167, 0.4717, 0.1582, 0.4854, 0.2032, 0.49, 0.25, 0.4854, 0.2968, 0.4717, 0.3418, 0.4496, 0.3833, 0.4197, 0.4197, 0.3833, 0.4496, 0.3418, 0.4717, 0.0625, 0.5, 0.0625, 1.0, 0.03125, 1.0, 0.03125, 0.5, 0.03125, 0.5, 0.03125, 1.0, 0.0, 1.0, 0.0, 0.5, 0.75, 0.49, 0.7968, 0.4854, 0.8418, 0.4717, 0.8833, 0.4496, 0.9197, 0.4197, 0.9496, 0.3833, 0.9717, 0.3418, 0.9854, 0.2968, 0.99, 0.25, 0.9854, 0.2032, 0.9717, 0.1582, 0.9496, 0.1167, 0.9197, 0.08029, 0.8833, 0.05045, 0.8418, 0.02827, 0.7968, 0.01461, 0.75, 0.01, 0.7032, 0.01461, 0.6582, 0.02827, 0.6167, 0.05045, 0.5803, 0.08029, 0.5504, 0.1167, 0.5283, 0.1582, 0.5146, 0.2032, 0.51, 0.25, 0.5146, 0.2968, 0.5283, 0.3418, 0.5504, 0.3833, 0.5803, 0.4197, 0.6167, 0.4496, 0.6582, 0.4717, 0.7032, 0.4854])
me_cylinder_002.materials.append(mat_vcol)
me_cylinder_002.update()
me_circle_003 = bpy.data.meshes.new('Circle.003')
me_circle_003.from_pydata([(-8.966e-10, 1.315, 1.485e-09), (-0.1289, 1.309, 1.485e-09), (-0.2565, 1.29, 1.485e-09), (-0.3817, 1.258, 1.485e-09), (-0.5032, 1.215, 1.485e-09), (-0.6198, 1.16, 1.485e-09), (-0.7305, 1.093, 1.485e-09), (-0.8342, 1.016, 1.485e-09), (-0.9298, 0.9298, 1.485e-09), (-1.016, 0.8342, 1.485e-09), (-1.093, 0.7305, 1.485e-09), (-1.16, 0.6198, 1.485e-09), (-1.215, 0.5032, 1.485e-09), (-1.258, 0.3817, 1.485e-09), (-1.29, 0.2565, 1.485e-09), (-1.309, 0.1289, 1.485e-09), (-1.315, 2.933e-10, 1.485e-09), (-1.309, -0.1289, 1.485e-09), (-1.29, -0.2565, 1.485e-09), (-1.258, -0.3817, 1.485e-09), (-1.215, -0.5032, 1.485e-09), (-1.16, -0.6198, 1.485e-09), (-1.093, -0.7305, 1.485e-09), (-1.016, -0.8342, 1.485e-09), (-0.9298, -0.9298, 1.485e-09), (-0.8342, -1.016, 1.485e-09), (-0.7305, -1.093, 1.485e-09), (-0.6198, -1.16, 1.485e-09), (-0.5032, -1.215, 1.485e-09), (-0.3817, -1.258, 1.485e-09), (-0.2565, -1.29, 1.485e-09), (-0.1289, -1.309, 1.485e-09), (-8.966e-10, -1.315, 1.485e-09), (0.1289, -1.309, 1.485e-09), (0.2565, -1.29, 1.485e-09), (0.3817, -1.258, 1.485e-09), (0.5032, -1.215, 1.485e-09), (0.6198, -1.16, 1.485e-09), (0.7305, -1.093, 1.485e-09), (0.8342, -1.016, 1.485e-09), (0.9298, -0.9298, 1.485e-09), (1.016, -0.8342, 1.485e-09), (1.093, -0.7305, 1.485e-09), (1.16, -0.6198, 1.485e-09), (1.215, -0.5032, 1.485e-09), (1.258, -0.3817, 1.485e-09), (1.29, -0.2565, 1.485e-09), (1.309, -0.1289, 1.485e-09), (1.315, 2.933e-10, 1.485e-09), (1.309, 0.1289, 1.485e-09), (1.29, 0.2565, 1.485e-09), (1.258, 0.3817, 1.485e-09), (1.215, 0.5032, 1.485e-09), (1.16, 0.6198, 1.485e-09), (1.093, 0.7305, 1.485e-09), (1.016, 0.8342, 1.485e-09), (0.9298, 0.9298, 1.485e-09), (0.8342, 1.016, 1.485e-09), (0.7305, 1.093, 1.485e-09), (0.6198, 1.16, 1.485e-09), (0.5032, 1.215, 1.485e-09), (0.3817, 1.258, 1.485e-09), (0.2565, 1.29, 1.485e-09), (0.1289, 1.309, 1.485e-09)], [(1, 0), (2, 1), (3, 2), (4, 3), (5, 4), (6, 5), (7, 6), (8, 7), (9, 8), (10, 9), (11, 10), (12, 11), (13, 12), (14, 13), (15, 14), (16, 15), (17, 16), (18, 17), (19, 18), (20, 19), (21, 20), (22, 21), (23, 22), (24, 23), (25, 24), (26, 25), (27, 26), (28, 27), (29, 28), (30, 29), (31, 30), (32, 31), (33, 32), (34, 33), (35, 34), (36, 35), (37, 36), (38, 37), (39, 38), (40, 39), (41, 40), (42, 41), (43, 42), (44, 43), (45, 44), (46, 45), (47, 46), (48, 47), (49, 48), (50, 49), (51, 50), (52, 51), (53, 52), (54, 53), (55, 54), (56, 55), (57, 56), (58, 57), (59, 58), (60, 59), (61, 60), (62, 61), (63, 62), (0, 63)], [])
_uv = me_circle_003.uv_layers.new(name='UVMap')
_uv.uv.foreach_set('vector', [])
me_circle_003.materials.append(mat_grey)
me_circle_003.update()
me_circle_004 = bpy.data.meshes.new('Circle.004')
me_circle_004.from_pydata([(-1.325e-09, 0.9487, -3.667e-08), (-0.09299, 0.9442, -3.667e-08), (-0.1851, 0.9305, -3.667e-08), (-0.2754, 0.9079, -3.667e-08), (-0.3631, 0.8765, -3.667e-08), (-0.4472, 0.8367, -3.667e-08), (-0.5271, 0.7888, -3.667e-08), (-0.6019, 0.7334, -3.667e-08), (-0.6709, 0.6709, -3.667e-08), (-0.7334, 0.6019, -3.667e-08), (-0.7888, 0.5271, -3.667e-08), (-0.8367, 0.4472, -3.667e-08), (-0.8765, 0.3631, -3.667e-08), (-0.9079, 0.2754, -3.667e-08), (-0.9305, 0.1851, -3.667e-08), (-0.9442, 0.09299, -3.667e-08), (-0.9487, -4.774e-11, -3.667e-08), (-0.9442, -0.09299, -3.667e-08), (-0.9305, -0.1851, -3.667e-08), (-0.9079, -0.2754, -3.667e-08), (-0.8765, -0.3631, -3.667e-08), (-0.8367, -0.4472, -3.667e-08), (-0.7888, -0.5271, -3.667e-08), (-0.7334, -0.6019, -3.667e-08), (-0.6709, -0.6709, -3.667e-08), (-0.6019, -0.7334, -3.667e-08), (-0.5271, -0.7888, -3.667e-08), (-0.4472, -0.8367, -3.667e-08), (-0.3631, -0.8765, -3.667e-08), (-0.2754, -0.9079, -3.667e-08), (-0.1851, -0.9305, -3.667e-08), (-0.09299, -0.9442, -3.667e-08), (-1.325e-09, -0.9487, -3.667e-08), (0.09299, -0.9442, -3.667e-08), (0.1851, -0.9305, -3.667e-08), (0.2754, -0.9079, -3.667e-08), (0.3631, -0.8765, -3.667e-08), (0.4472, -0.8367, -3.667e-08), (0.5271, -0.7888, -3.667e-08), (0.6019, -0.7334, -3.667e-08), (0.6709, -0.6709, -3.667e-08), (0.7334, -0.6019, -3.667e-08), (0.7888, -0.5271, -3.667e-08), (0.8367, -0.4472, -3.667e-08), (0.8765, -0.3631, -3.667e-08), (0.9079, -0.2754, -3.667e-08), (0.9305, -0.1851, -3.667e-08), (0.9442, -0.09299, -3.667e-08), (0.9487, -4.775e-11, -3.667e-08), (0.9442, 0.09299, -3.667e-08), (0.9305, 0.1851, -3.667e-08), (0.9079, 0.2754, -3.667e-08), (0.8765, 0.3631, -3.667e-08), (0.8367, 0.4472, -3.667e-08), (0.7888, 0.5271, -3.667e-08), (0.7334, 0.6019, -3.667e-08), (0.6709, 0.6709, -3.667e-08), (0.6019, 0.7334, -3.667e-08), (0.5271, 0.7888, -3.667e-08), (0.4472, 0.8367, -3.667e-08), (0.3631, 0.8765, -3.667e-08), (0.2754, 0.9079, -3.667e-08), (0.1851, 0.9305, -3.667e-08), (0.09299, 0.9442, -3.667e-08)], [(1, 0), (2, 1), (3, 2), (4, 3), (5, 4), (6, 5), (7, 6), (8, 7), (9, 8), (10, 9), (11, 10), (12, 11), (13, 12), (14, 13), (15, 14), (16, 15), (17, 16), (18, 17), (19, 18), (20, 19), (21, 20), (22, 21), (23, 22), (24, 23), (25, 24), (26, 25), (27, 26), (28, 27), (29, 28), (30, 29), (31, 30), (32, 31), (33, 32), (34, 33), (35, 34), (36, 35), (37, 36), (38, 37), (39, 38), (40, 39), (41, 40), (42, 41), (43, 42), (44, 43), (45, 44), (46, 45), (47, 46), (48, 47), (49, 48), (50, 49), (51, 50), (52, 51), (53, 52), (54, 53), (55, 54), (56, 55), (57, 56), (58, 57), (59, 58), (60, 59), (61, 60), (62, 61), (63, 62), (0, 63)], [])
_uv = me_circle_004.uv_layers.new(name='UVMap')
_uv.uv.foreach_set('vector', [])
me_circle_004.materials.append(mat_grey)
me_circle_004.update()
me_cube_003 = bpy.data.meshes.new('Cube.003')
me_cube_003.from_pydata([(1.0, -2.995, 1.0), (1.0, -2.995, -1.0), (-1.0, -2.995, 1.0), (-1.0, -2.995, -1.0)], [(3, 2), (0, 1), (0, 2), (3, 1)], [])
_uv = me_cube_003.uv_layers.new(name='UVMap')
_uv.uv.foreach_set('vector', [])
me_cube_003.materials.append(mat_black)
me_cube_003.use_mirror_vertex_groups = False
me_cube_003.update()
me_cylinder_006 = bpy.data.meshes.new('Cylinder.006')
me_cylinder_006.from_pydata([(0.0, 0.06, 0.003955), (0.0, 0.06, 0.755), (0.01171, 0.05885, 0.003955), (0.01171, 0.05885, 0.755), (0.02296, 0.05543, 0.003955), (0.02296, 0.05543, 0.755), (0.03333, 0.04989, 0.003955), (0.03333, 0.04989, 0.755), (0.04243, 0.04243, 0.003955), (0.04243, 0.04243, 0.755), (0.04989, 0.03333, 0.003955), (0.04989, 0.03333, 0.755), (0.05543, 0.02296, 0.003955), (0.05543, 0.02296, 0.755), (0.05885, 0.01171, 0.003955), (0.05885, 0.01171, 0.755), (0.06, 0.0, 0.003955), (0.06, 0.0, 0.755), (0.05885, -0.01171, 0.003955), (0.05885, -0.01171, 0.755), (0.05543, -0.02296, 0.003955), (0.05543, -0.02296, 0.755), (0.04989, -0.03333, 0.003955), (0.04989, -0.03333, 0.755), (0.04243, -0.04243, 0.003955), (0.04243, -0.04243, 0.755), (0.03333, -0.04989, 0.003955), (0.03333, -0.04989, 0.755), (0.02296, -0.05543, 0.003955), (0.02296, -0.05543, 0.755), (0.01171, -0.05885, 0.003955), (0.01171, -0.05885, 0.755), (0.0, -0.06, 0.003955), (0.0, -0.06, 0.755), (-0.01171, -0.05885, 0.003955), (-0.01171, -0.05885, 0.755), (-0.02296, -0.05543, 0.003955), (-0.02296, -0.05543, 0.755), (-0.03333, -0.04989, 0.003955), (-0.03333, -0.04989, 0.755), (-0.04243, -0.04243, 0.003955), (-0.04243, -0.04243, 0.755), (-0.04989, -0.03333, 0.003955), (-0.04989, -0.03333, 0.755), (-0.05543, -0.02296, 0.003955), (-0.05543, -0.02296, 0.755), (-0.05885, -0.01171, 0.003955), (-0.05885, -0.01171, 0.755), (-0.06, 0.0, 0.003955), (-0.06, 0.0, 0.755), (-0.05885, 0.01171, 0.003955), (-0.05885, 0.01171, 0.755), (-0.05543, 0.02296, 0.003955), (-0.05543, 0.02296, 0.755), (-0.04989, 0.03333, 0.003955), (-0.04989, 0.03333, 0.755), (-0.04243, 0.04243, 0.003955), (-0.04243, 0.04243, 0.755), (-0.03333, 0.04989, 0.003955), (-0.03333, 0.04989, 0.755), (-0.02296, 0.05543, 0.003955), (-0.02296, 0.05543, 0.755), (-0.01171, 0.05885, 0.003955), (-0.01171, 0.05885, 0.755)], [], [(0, 1, 3, 2), (2, 3, 5, 4), (4, 5, 7, 6), (6, 7, 9, 8), (8, 9, 11, 10), (10, 11, 13, 12), (12, 13, 15, 14), (14, 15, 17, 16), (16, 17, 19, 18), (18, 19, 21, 20), (20, 21, 23, 22), (22, 23, 25, 24), (24, 25, 27, 26), (26, 27, 29, 28), (28, 29, 31, 30), (30, 31, 33, 32), (32, 33, 35, 34), (34, 35, 37, 36), (36, 37, 39, 38), (38, 39, 41, 40), (40, 41, 43, 42), (42, 43, 45, 44), (44, 45, 47, 46), (46, 47, 49, 48), (48, 49, 51, 50), (50, 51, 53, 52), (52, 53, 55, 54), (54, 55, 57, 56), (56, 57, 59, 58), (58, 59, 61, 60), (3, 1, 63, 61, 59, 57, 55, 53, 51, 49, 47, 45, 43, 41, 39, 37, 35, 33, 31, 29, 27, 25, 23, 21, 19, 17, 15, 13, 11, 9, 7, 5), (60, 61, 63, 62), (62, 63, 1, 0), (0, 2, 4, 6, 8, 10, 12, 14, 16, 18, 20, 22, 24, 26, 28, 30, 32, 34, 36, 38, 40, 42, 44, 46, 48, 50, 52, 54, 56, 58, 60, 62)])
_uv = me_cylinder_006.uv_layers.new(name='UVMap')
_uv.uv.foreach_set('vector', [1.0, 0.5, 1.0, 1.0, 0.9688, 1.0, 0.9688, 0.5, 0.9688, 0.5, 0.9688, 1.0, 0.9375, 1.0, 0.9375, 0.5, 0.9375, 0.5, 0.9375, 1.0, 0.9062, 1.0, 0.9062, 0.5, 0.9062, 0.5, 0.9062, 1.0, 0.875, 1.0, 0.875, 0.5, 0.875, 0.5, 0.875, 1.0, 0.8438, 1.0, 0.8438, 0.5, 0.8438, 0.5, 0.8438, 1.0, 0.8125, 1.0, 0.8125, 0.5, 0.8125, 0.5, 0.8125, 1.0, 0.7812, 1.0, 0.7812, 0.5, 0.7812, 0.5, 0.7812, 1.0, 0.75, 1.0, 0.75, 0.5, 0.75, 0.5, 0.75, 1.0, 0.7188, 1.0, 0.7188, 0.5, 0.7188, 0.5, 0.7188, 1.0, 0.6875, 1.0, 0.6875, 0.5, 0.6875, 0.5, 0.6875, 1.0, 0.6562, 1.0, 0.6562, 0.5, 0.6562, 0.5, 0.6562, 1.0, 0.625, 1.0, 0.625, 0.5, 0.625, 0.5, 0.625, 1.0, 0.5938, 1.0, 0.5938, 0.5, 0.5938, 0.5, 0.5938, 1.0, 0.5625, 1.0, 0.5625, 0.5, 0.5625, 0.5, 0.5625, 1.0, 0.5312, 1.0, 0.5312, 0.5, 0.5312, 0.5, 0.5312, 1.0, 0.5, 1.0, 0.5, 0.5, 0.5, 0.5, 0.5, 1.0, 0.4688, 1.0, 0.4688, 0.5, 0.4688, 0.5, 0.4688, 1.0, 0.4375, 1.0, 0.4375, 0.5, 0.4375, 0.5, 0.4375, 1.0, 0.4062, 1.0, 0.4062, 0.5, 0.4062, 0.5, 0.4062, 1.0, 0.375, 1.0, 0.375, 0.5, 0.375, 0.5, 0.375, 1.0, 0.3438, 1.0, 0.3438, 0.5, 0.3438, 0.5, 0.3438, 1.0, 0.3125, 1.0, 0.3125, 0.5, 0.3125, 0.5, 0.3125, 1.0, 0.2812, 1.0, 0.2812, 0.5, 0.2812, 0.5, 0.2812, 1.0, 0.25, 1.0, 0.25, 0.5, 0.25, 0.5, 0.25, 1.0, 0.2188, 1.0, 0.2188, 0.5, 0.2188, 0.5, 0.2188, 1.0, 0.1875, 1.0, 0.1875, 0.5, 0.1875, 0.5, 0.1875, 1.0, 0.1562, 1.0, 0.1562, 0.5, 0.1562, 0.5, 0.1562, 1.0, 0.125, 1.0, 0.125, 0.5, 0.125, 0.5, 0.125, 1.0, 0.09375, 1.0, 0.09375, 0.5, 0.09375, 0.5, 0.09375, 1.0, 0.0625, 1.0, 0.0625, 0.5, 0.2968, 0.4854, 0.25, 0.49, 0.2032, 0.4854, 0.1582, 0.4717, 0.1167, 0.4496, 0.08029, 0.4197, 0.05045, 0.3833, 0.02827, 0.3418, 0.01461, 0.2968, 0.01, 0.25, 0.01461, 0.2032, 0.02827, 0.1582, 0.05045, 0.1167, 0.08029, 0.08029, 0.1167, 0.05045, 0.1582, 0.02827, 0.2032, 0.01461, 0.25, 0.01, 0.2968, 0.01461, 0.3418, 0.02827, 0.3833, 0.05045, 0.4197, 0.08029, 0.4496, 0.1167, 0.4717, 0.1582, 0.4854, 0.2032, 0.49, 0.25, 0.4854, 0.2968, 0.4717, 0.3418, 0.4496, 0.3833, 0.4197, 0.4197, 0.3833, 0.4496, 0.3418, 0.4717, 0.0625, 0.5, 0.0625, 1.0, 0.03125, 1.0, 0.03125, 0.5, 0.03125, 0.5, 0.03125, 1.0, 0.0, 1.0, 0.0, 0.5, 0.75, 0.49, 0.7968, 0.4854, 0.8418, 0.4717, 0.8833, 0.4496, 0.9197, 0.4197, 0.9496, 0.3833, 0.9717, 0.3418, 0.9854, 0.2968, 0.99, 0.25, 0.9854, 0.2032, 0.9717, 0.1582, 0.9496, 0.1167, 0.9197, 0.08029, 0.8833, 0.05045, 0.8418, 0.02827, 0.7968, 0.01461, 0.75, 0.01, 0.7032, 0.01461, 0.6582, 0.02827, 0.6167, 0.05045, 0.5803, 0.08029, 0.5504, 0.1167, 0.5283, 0.1582, 0.5146, 0.2032, 0.51, 0.25, 0.5146, 0.2968, 0.5283, 0.3418, 0.5504, 0.3833, 0.5803, 0.4197, 0.6167, 0.4496, 0.6582, 0.4717, 0.7032, 0.4854])
me_cylinder_006.materials.append(mat_ycol)
me_cylinder_006.update()
me_cylinder_007 = bpy.data.meshes.new('Cylinder.007')
me_cylinder_007.from_pydata([(0.0, 0.06, 0.003955), (0.0, 0.06, 0.755), (0.01171, 0.05885, 0.003955), (0.01171, 0.05885, 0.755), (0.02296, 0.05543, 0.003955), (0.02296, 0.05543, 0.755), (0.03333, 0.04989, 0.003955), (0.03333, 0.04989, 0.755), (0.04243, 0.04243, 0.003955), (0.04243, 0.04243, 0.755), (0.04989, 0.03333, 0.003955), (0.04989, 0.03333, 0.755), (0.05543, 0.02296, 0.003955), (0.05543, 0.02296, 0.755), (0.05885, 0.01171, 0.003955), (0.05885, 0.01171, 0.755), (0.06, 0.0, 0.003955), (0.06, 0.0, 0.755), (0.05885, -0.01171, 0.003955), (0.05885, -0.01171, 0.755), (0.05543, -0.02296, 0.003955), (0.05543, -0.02296, 0.755), (0.04989, -0.03333, 0.003955), (0.04989, -0.03333, 0.755), (0.04243, -0.04243, 0.003955), (0.04243, -0.04243, 0.755), (0.03333, -0.04989, 0.003955), (0.03333, -0.04989, 0.755), (0.02296, -0.05543, 0.003955), (0.02296, -0.05543, 0.755), (0.01171, -0.05885, 0.003955), (0.01171, -0.05885, 0.755), (0.0, -0.06, 0.003955), (0.0, -0.06, 0.755), (-0.01171, -0.05885, 0.003955), (-0.01171, -0.05885, 0.755), (-0.02296, -0.05543, 0.003955), (-0.02296, -0.05543, 0.755), (-0.03333, -0.04989, 0.003955), (-0.03333, -0.04989, 0.755), (-0.04243, -0.04243, 0.003955), (-0.04243, -0.04243, 0.755), (-0.04989, -0.03333, 0.003955), (-0.04989, -0.03333, 0.755), (-0.05543, -0.02296, 0.003955), (-0.05543, -0.02296, 0.755), (-0.05885, -0.01171, 0.003955), (-0.05885, -0.01171, 0.755), (-0.06, 0.0, 0.003955), (-0.06, 0.0, 0.755), (-0.05885, 0.01171, 0.003955), (-0.05885, 0.01171, 0.755), (-0.05543, 0.02296, 0.003955), (-0.05543, 0.02296, 0.755), (-0.04989, 0.03333, 0.003955), (-0.04989, 0.03333, 0.755), (-0.04243, 0.04243, 0.003955), (-0.04243, 0.04243, 0.755), (-0.03333, 0.04989, 0.003955), (-0.03333, 0.04989, 0.755), (-0.02296, 0.05543, 0.003955), (-0.02296, 0.05543, 0.755), (-0.01171, 0.05885, 0.003955), (-0.01171, 0.05885, 0.755)], [], [(0, 1, 3, 2), (2, 3, 5, 4), (4, 5, 7, 6), (6, 7, 9, 8), (8, 9, 11, 10), (10, 11, 13, 12), (12, 13, 15, 14), (14, 15, 17, 16), (16, 17, 19, 18), (18, 19, 21, 20), (20, 21, 23, 22), (22, 23, 25, 24), (24, 25, 27, 26), (26, 27, 29, 28), (28, 29, 31, 30), (30, 31, 33, 32), (32, 33, 35, 34), (34, 35, 37, 36), (36, 37, 39, 38), (38, 39, 41, 40), (40, 41, 43, 42), (42, 43, 45, 44), (44, 45, 47, 46), (46, 47, 49, 48), (48, 49, 51, 50), (50, 51, 53, 52), (52, 53, 55, 54), (54, 55, 57, 56), (56, 57, 59, 58), (58, 59, 61, 60), (3, 1, 63, 61, 59, 57, 55, 53, 51, 49, 47, 45, 43, 41, 39, 37, 35, 33, 31, 29, 27, 25, 23, 21, 19, 17, 15, 13, 11, 9, 7, 5), (60, 61, 63, 62), (62, 63, 1, 0), (0, 2, 4, 6, 8, 10, 12, 14, 16, 18, 20, 22, 24, 26, 28, 30, 32, 34, 36, 38, 40, 42, 44, 46, 48, 50, 52, 54, 56, 58, 60, 62)])
_uv = me_cylinder_007.uv_layers.new(name='UVMap')
_uv.uv.foreach_set('vector', [1.0, 0.5, 1.0, 1.0, 0.9688, 1.0, 0.9688, 0.5, 0.9688, 0.5, 0.9688, 1.0, 0.9375, 1.0, 0.9375, 0.5, 0.9375, 0.5, 0.9375, 1.0, 0.9062, 1.0, 0.9062, 0.5, 0.9062, 0.5, 0.9062, 1.0, 0.875, 1.0, 0.875, 0.5, 0.875, 0.5, 0.875, 1.0, 0.8438, 1.0, 0.8438, 0.5, 0.8438, 0.5, 0.8438, 1.0, 0.8125, 1.0, 0.8125, 0.5, 0.8125, 0.5, 0.8125, 1.0, 0.7812, 1.0, 0.7812, 0.5, 0.7812, 0.5, 0.7812, 1.0, 0.75, 1.0, 0.75, 0.5, 0.75, 0.5, 0.75, 1.0, 0.7188, 1.0, 0.7188, 0.5, 0.7188, 0.5, 0.7188, 1.0, 0.6875, 1.0, 0.6875, 0.5, 0.6875, 0.5, 0.6875, 1.0, 0.6562, 1.0, 0.6562, 0.5, 0.6562, 0.5, 0.6562, 1.0, 0.625, 1.0, 0.625, 0.5, 0.625, 0.5, 0.625, 1.0, 0.5938, 1.0, 0.5938, 0.5, 0.5938, 0.5, 0.5938, 1.0, 0.5625, 1.0, 0.5625, 0.5, 0.5625, 0.5, 0.5625, 1.0, 0.5312, 1.0, 0.5312, 0.5, 0.5312, 0.5, 0.5312, 1.0, 0.5, 1.0, 0.5, 0.5, 0.5, 0.5, 0.5, 1.0, 0.4688, 1.0, 0.4688, 0.5, 0.4688, 0.5, 0.4688, 1.0, 0.4375, 1.0, 0.4375, 0.5, 0.4375, 0.5, 0.4375, 1.0, 0.4062, 1.0, 0.4062, 0.5, 0.4062, 0.5, 0.4062, 1.0, 0.375, 1.0, 0.375, 0.5, 0.375, 0.5, 0.375, 1.0, 0.3438, 1.0, 0.3438, 0.5, 0.3438, 0.5, 0.3438, 1.0, 0.3125, 1.0, 0.3125, 0.5, 0.3125, 0.5, 0.3125, 1.0, 0.2812, 1.0, 0.2812, 0.5, 0.2812, 0.5, 0.2812, 1.0, 0.25, 1.0, 0.25, 0.5, 0.25, 0.5, 0.25, 1.0, 0.2188, 1.0, 0.2188, 0.5, 0.2188, 0.5, 0.2188, 1.0, 0.1875, 1.0, 0.1875, 0.5, 0.1875, 0.5, 0.1875, 1.0, 0.1562, 1.0, 0.1562, 0.5, 0.1562, 0.5, 0.1562, 1.0, 0.125, 1.0, 0.125, 0.5, 0.125, 0.5, 0.125, 1.0, 0.09375, 1.0, 0.09375, 0.5, 0.09375, 0.5, 0.09375, 1.0, 0.0625, 1.0, 0.0625, 0.5, 0.2968, 0.4854, 0.25, 0.49, 0.2032, 0.4854, 0.1582, 0.4717, 0.1167, 0.4496, 0.08029, 0.4197, 0.05045, 0.3833, 0.02827, 0.3418, 0.01461, 0.2968, 0.01, 0.25, 0.01461, 0.2032, 0.02827, 0.1582, 0.05045, 0.1167, 0.08029, 0.08029, 0.1167, 0.05045, 0.1582, 0.02827, 0.2032, 0.01461, 0.25, 0.01, 0.2968, 0.01461, 0.3418, 0.02827, 0.3833, 0.05045, 0.4197, 0.08029, 0.4496, 0.1167, 0.4717, 0.1582, 0.4854, 0.2032, 0.49, 0.25, 0.4854, 0.2968, 0.4717, 0.3418, 0.4496, 0.3833, 0.4197, 0.4197, 0.3833, 0.4496, 0.3418, 0.4717, 0.0625, 0.5, 0.0625, 1.0, 0.03125, 1.0, 0.03125, 0.5, 0.03125, 0.5, 0.03125, 1.0, 0.0, 1.0, 0.0, 0.5, 0.75, 0.49, 0.7968, 0.4854, 0.8418, 0.4717, 0.8833, 0.4496, 0.9197, 0.4197, 0.9496, 0.3833, 0.9717, 0.3418, 0.9854, 0.2968, 0.99, 0.25, 0.9854, 0.2032, 0.9717, 0.1582, 0.9496, 0.1167, 0.9197, 0.08029, 0.8833, 0.05045, 0.8418, 0.02827, 0.7968, 0.01461, 0.75, 0.01, 0.7032, 0.01461, 0.6582, 0.02827, 0.6167, 0.05045, 0.5803, 0.08029, 0.5504, 0.1167, 0.5283, 0.1582, 0.5146, 0.2032, 0.51, 0.25, 0.5146, 0.2968, 0.5283, 0.3418, 0.5504, 0.3833, 0.5803, 0.4197, 0.6167, 0.4496, 0.6582, 0.4717, 0.7032, 0.4854])
me_cylinder_007.materials.append(mat_xcol)
me_cylinder_007.update()
me_cylinder_008 = bpy.data.meshes.new('Cylinder.008')
me_cylinder_008.from_pydata([(0.0, 0.06, 0.003955), (0.0, 0.06, 0.755), (0.01171, 0.05885, 0.003955), (0.01171, 0.05885, 0.755), (0.02296, 0.05543, 0.003955), (0.02296, 0.05543, 0.755), (0.03333, 0.04989, 0.003955), (0.03333, 0.04989, 0.755), (0.04243, 0.04243, 0.003955), (0.04243, 0.04243, 0.755), (0.04989, 0.03333, 0.003955), (0.04989, 0.03333, 0.755), (0.05543, 0.02296, 0.003955), (0.05543, 0.02296, 0.755), (0.05885, 0.01171, 0.003955), (0.05885, 0.01171, 0.755), (0.06, 0.0, 0.003955), (0.06, 0.0, 0.755), (0.05885, -0.01171, 0.003955), (0.05885, -0.01171, 0.755), (0.05543, -0.02296, 0.003955), (0.05543, -0.02296, 0.755), (0.04989, -0.03333, 0.003955), (0.04989, -0.03333, 0.755), (0.04243, -0.04243, 0.003955), (0.04243, -0.04243, 0.755), (0.03333, -0.04989, 0.003955), (0.03333, -0.04989, 0.755), (0.02296, -0.05543, 0.003955), (0.02296, -0.05543, 0.755), (0.01171, -0.05885, 0.003955), (0.01171, -0.05885, 0.755), (0.0, -0.06, 0.003955), (0.0, -0.06, 0.755), (-0.01171, -0.05885, 0.003955), (-0.01171, -0.05885, 0.755), (-0.02296, -0.05543, 0.003955), (-0.02296, -0.05543, 0.755), (-0.03333, -0.04989, 0.003955), (-0.03333, -0.04989, 0.755), (-0.04243, -0.04243, 0.003955), (-0.04243, -0.04243, 0.755), (-0.04989, -0.03333, 0.003955), (-0.04989, -0.03333, 0.755), (-0.05543, -0.02296, 0.003955), (-0.05543, -0.02296, 0.755), (-0.05885, -0.01171, 0.003955), (-0.05885, -0.01171, 0.755), (-0.06, 0.0, 0.003955), (-0.06, 0.0, 0.755), (-0.05885, 0.01171, 0.003955), (-0.05885, 0.01171, 0.755), (-0.05543, 0.02296, 0.003955), (-0.05543, 0.02296, 0.755), (-0.04989, 0.03333, 0.003955), (-0.04989, 0.03333, 0.755), (-0.04243, 0.04243, 0.003955), (-0.04243, 0.04243, 0.755), (-0.03333, 0.04989, 0.003955), (-0.03333, 0.04989, 0.755), (-0.02296, 0.05543, 0.003955), (-0.02296, 0.05543, 0.755), (-0.01171, 0.05885, 0.003955), (-0.01171, 0.05885, 0.755)], [], [(0, 1, 3, 2), (2, 3, 5, 4), (4, 5, 7, 6), (6, 7, 9, 8), (8, 9, 11, 10), (10, 11, 13, 12), (12, 13, 15, 14), (14, 15, 17, 16), (16, 17, 19, 18), (18, 19, 21, 20), (20, 21, 23, 22), (22, 23, 25, 24), (24, 25, 27, 26), (26, 27, 29, 28), (28, 29, 31, 30), (30, 31, 33, 32), (32, 33, 35, 34), (34, 35, 37, 36), (36, 37, 39, 38), (38, 39, 41, 40), (40, 41, 43, 42), (42, 43, 45, 44), (44, 45, 47, 46), (46, 47, 49, 48), (48, 49, 51, 50), (50, 51, 53, 52), (52, 53, 55, 54), (54, 55, 57, 56), (56, 57, 59, 58), (58, 59, 61, 60), (3, 1, 63, 61, 59, 57, 55, 53, 51, 49, 47, 45, 43, 41, 39, 37, 35, 33, 31, 29, 27, 25, 23, 21, 19, 17, 15, 13, 11, 9, 7, 5), (60, 61, 63, 62), (62, 63, 1, 0), (0, 2, 4, 6, 8, 10, 12, 14, 16, 18, 20, 22, 24, 26, 28, 30, 32, 34, 36, 38, 40, 42, 44, 46, 48, 50, 52, 54, 56, 58, 60, 62)])
_uv = me_cylinder_008.uv_layers.new(name='UVMap')
_uv.uv.foreach_set('vector', [1.0, 0.5, 1.0, 1.0, 0.9688, 1.0, 0.9688, 0.5, 0.9688, 0.5, 0.9688, 1.0, 0.9375, 1.0, 0.9375, 0.5, 0.9375, 0.5, 0.9375, 1.0, 0.9062, 1.0, 0.9062, 0.5, 0.9062, 0.5, 0.9062, 1.0, 0.875, 1.0, 0.875, 0.5, 0.875, 0.5, 0.875, 1.0, 0.8438, 1.0, 0.8438, 0.5, 0.8438, 0.5, 0.8438, 1.0, 0.8125, 1.0, 0.8125, 0.5, 0.8125, 0.5, 0.8125, 1.0, 0.7812, 1.0, 0.7812, 0.5, 0.7812, 0.5, 0.7812, 1.0, 0.75, 1.0, 0.75, 0.5, 0.75, 0.5, 0.75, 1.0, 0.7188, 1.0, 0.7188, 0.5, 0.7188, 0.5, 0.7188, 1.0, 0.6875, 1.0, 0.6875, 0.5, 0.6875, 0.5, 0.6875, 1.0, 0.6562, 1.0, 0.6562, 0.5, 0.6562, 0.5, 0.6562, 1.0, 0.625, 1.0, 0.625, 0.5, 0.625, 0.5, 0.625, 1.0, 0.5938, 1.0, 0.5938, 0.5, 0.5938, 0.5, 0.5938, 1.0, 0.5625, 1.0, 0.5625, 0.5, 0.5625, 0.5, 0.5625, 1.0, 0.5312, 1.0, 0.5312, 0.5, 0.5312, 0.5, 0.5312, 1.0, 0.5, 1.0, 0.5, 0.5, 0.5, 0.5, 0.5, 1.0, 0.4688, 1.0, 0.4688, 0.5, 0.4688, 0.5, 0.4688, 1.0, 0.4375, 1.0, 0.4375, 0.5, 0.4375, 0.5, 0.4375, 1.0, 0.4062, 1.0, 0.4062, 0.5, 0.4062, 0.5, 0.4062, 1.0, 0.375, 1.0, 0.375, 0.5, 0.375, 0.5, 0.375, 1.0, 0.3438, 1.0, 0.3438, 0.5, 0.3438, 0.5, 0.3438, 1.0, 0.3125, 1.0, 0.3125, 0.5, 0.3125, 0.5, 0.3125, 1.0, 0.2812, 1.0, 0.2812, 0.5, 0.2812, 0.5, 0.2812, 1.0, 0.25, 1.0, 0.25, 0.5, 0.25, 0.5, 0.25, 1.0, 0.2188, 1.0, 0.2188, 0.5, 0.2188, 0.5, 0.2188, 1.0, 0.1875, 1.0, 0.1875, 0.5, 0.1875, 0.5, 0.1875, 1.0, 0.1562, 1.0, 0.1562, 0.5, 0.1562, 0.5, 0.1562, 1.0, 0.125, 1.0, 0.125, 0.5, 0.125, 0.5, 0.125, 1.0, 0.09375, 1.0, 0.09375, 0.5, 0.09375, 0.5, 0.09375, 1.0, 0.0625, 1.0, 0.0625, 0.5, 0.2968, 0.4854, 0.25, 0.49, 0.2032, 0.4854, 0.1582, 0.4717, 0.1167, 0.4496, 0.08029, 0.4197, 0.05045, 0.3833, 0.02827, 0.3418, 0.01461, 0.2968, 0.01, 0.25, 0.01461, 0.2032, 0.02827, 0.1582, 0.05045, 0.1167, 0.08029, 0.08029, 0.1167, 0.05045, 0.1582, 0.02827, 0.2032, 0.01461, 0.25, 0.01, 0.2968, 0.01461, 0.3418, 0.02827, 0.3833, 0.05045, 0.4197, 0.08029, 0.4496, 0.1167, 0.4717, 0.1582, 0.4854, 0.2032, 0.49, 0.25, 0.4854, 0.2968, 0.4717, 0.3418, 0.4496, 0.3833, 0.4197, 0.4197, 0.3833, 0.4496, 0.3418, 0.4717, 0.0625, 0.5, 0.0625, 1.0, 0.03125, 1.0, 0.03125, 0.5, 0.03125, 0.5, 0.03125, 1.0, 0.0, 1.0, 0.0, 0.5, 0.75, 0.49, 0.7968, 0.4854, 0.8418, 0.4717, 0.8833, 0.4496, 0.9197, 0.4197, 0.9496, 0.3833, 0.9717, 0.3418, 0.9854, 0.2968, 0.99, 0.25, 0.9854, 0.2032, 0.9717, 0.1582, 0.9496, 0.1167, 0.9197, 0.08029, 0.8833, 0.05045, 0.8418, 0.02827, 0.7968, 0.01461, 0.75, 0.01, 0.7032, 0.01461, 0.6582, 0.02827, 0.6167, 0.05045, 0.5803, 0.08029, 0.5504, 0.1167, 0.5283, 0.1582, 0.5146, 0.2032, 0.51, 0.25, 0.5146, 0.2968, 0.5283, 0.3418, 0.5504, 0.3833, 0.5803, 0.4197, 0.6167, 0.4496, 0.6582, 0.4717, 0.7032, 0.4854])
me_cylinder_008.materials.append(mat_zcol)
me_cylinder_008.update()

# ---- objects
ob_hozhook = bpy.data.objects.new('hozHook', me_cube)
ob_light = bpy.data.objects.new('Light', light_light)
ob_camera = bpy.data.objects.new('Camera', cam_camera)
ob_verthook = bpy.data.objects.new('vertHook', me_cube_002)
ob_vertmove = bpy.data.objects.new('vertMove', me_circle_001)
ob_hozmove = bpy.data.objects.new('hozMove', me_circle_002)
ob_cylinder = bpy.data.objects.new('Cylinder', me_cylinder)
ob_cylinder_001 = bpy.data.objects.new('Cylinder.001', me_cylinder_001)
ob_cylinder_002 = bpy.data.objects.new('Cylinder.002', me_cylinder_002)
ob_fullvertmovebk = bpy.data.objects.new('fullVertMoveBK', me_circle_003)
ob_fullhozbk = bpy.data.objects.new('fullHozBK', me_circle_004)
ob_plane = bpy.data.objects.new('plane', me_cube_003)
ob_y_axis = bpy.data.objects.new('y-axis', me_cylinder_006)
ob_x_axis = bpy.data.objects.new('x-axis', me_cylinder_007)
ob_z_axis = bpy.data.objects.new('z axis', me_cylinder_008)

# ---- transforms, parenting, visibility, modifiers, constraints
ob_hozhook.parent = ob_verthook
ob_hozhook.location = (0.0, 0.0, 0.0)
ob_hozhook.rotation_euler = (1.571, -1.061e-16, 2.7e-17)
ob_hozhook.lock_rotations_4d = False
ob_hozhook.empty_display_type = 'ARROWS'
ob_hozhook.lineart.crease_threshold = 0.0
_m = ob_hozhook.modifiers.new('Skin', 'SKIN')
_m.use_smooth_shade = True
ob_light.location = (4.076, 1.005, 5.904)
ob_light.rotation_euler = (0.6503, 0.05522, 1.866)
ob_light.lock_rotations_4d = False
ob_light.empty_display_type = 'ARROWS'
ob_light.color = (0.0, 0.0, 0.0, 0.0)
ob_light.lineart.crease_threshold = 0.0
ob_camera.location = (6.748, -7.511, 5.645)
ob_camera.rotation_euler = (1.109, 0.0, 0.8149)
ob_camera.lock_rotations_4d = False
ob_camera.empty_display_type = 'ARROWS'
ob_camera.color = (0.0, 0.0, 0.0, 0.0)
ob_camera.display_type = 'WIRE'
ob_camera.lineart.crease_threshold = 0.0
ob_verthook.location = (0.0, 0.0, 0.0)
ob_verthook.rotation_euler = (0.0, -0.0, -0.9785)
_m = ob_verthook.modifiers.new('Skin', 'SKIN')
_m.use_smooth_shade = True
ob_vertmove.parent = ob_verthook
ob_vertmove.location = (0.0, 0.0, 0.0)
ob_vertmove.rotation_euler = (1.571, -0.0, 1.571)
_m = ob_vertmove.modifiers.new('Skin', 'SKIN')
ob_hozmove.location = (0.0, 0.0, 2.937)
ob_hozmove.rotation_euler = (3.142, -5.886e-08, 1.571)
_m = ob_hozmove.modifiers.new('Skin', 'SKIN')
ob_cylinder.parent = ob_hozhook
ob_cylinder.location = (0.0, -3.004, 0.0)
ob_cylinder_001.parent = ob_hozhook
ob_cylinder_001.location = (0.0, -3.004, 0.0)
ob_cylinder_001.rotation_euler = (-1.344e-07, 1.571, 0.0)
ob_cylinder_002.parent = ob_hozhook
ob_cylinder_002.location = (0.0, -3.004, 0.0)
ob_cylinder_002.rotation_euler = (1.571, 1.571, 0.0)
ob_fullvertmovebk.parent = ob_verthook
ob_fullvertmovebk.location = (0.0, 0.0, 0.0)
ob_fullvertmovebk.rotation_euler = (1.571, -0.0, 1.571)
ob_fullvertmovebk.hide_render = True
_m = ob_fullvertmovebk.modifiers.new('Skin', 'SKIN')
ob_fullhozbk.location = (0.0, 0.0, 2.937)
ob_fullhozbk.rotation_euler = (3.142, -5.886e-08, 1.571)
ob_fullhozbk.hide_render = True
_m = ob_fullhozbk.modifiers.new('Skin', 'SKIN')
ob_plane.parent = ob_hozhook
ob_plane.matrix_parent_inverse = Matrix(((0.9854, -0.1703, 7.451e-09, 0.0), (0.1496, 0.8656, -0.4779, 0.0), (0.0814, 0.4709, 0.8784, -0.0), (-0.0, 0.0, -0.0, 1.0)))
ob_plane.location = (0.0, 0.0, 0.0)
ob_plane.rotation_euler = (-0.4983, -1.144e-09, -0.1712)
ob_plane.lock_rotations_4d = False
ob_plane.empty_display_type = 'ARROWS'
ob_plane.lineart.crease_threshold = 0.0
_m = ob_plane.modifiers.new('Skin', 'SKIN')
_m.use_smooth_shade = True
ob_y_axis.location = (0.7993, 1.015, -0.1437)
ob_y_axis.hide_render = True
ob_x_axis.location = (0.7993, 1.015, -0.1437)
ob_x_axis.rotation_euler = (-1.344e-07, 1.571, 0.0)
ob_x_axis.hide_render = True
ob_z_axis.location = (0.7993, 1.015, -0.1437)
ob_z_axis.rotation_euler = (1.571, 1.571, 0.0)
ob_z_axis.hide_render = True

# ---- collection membership
col_collection.objects.link(ob_hozhook)
col_collection.objects.link(ob_light)
col_collection.objects.link(ob_camera)
col_collection.objects.link(ob_verthook)
col_collection.objects.link(ob_vertmove)
col_collection.objects.link(ob_hozmove)
col_collection.objects.link(ob_cylinder)
col_collection.objects.link(ob_cylinder_001)
col_collection.objects.link(ob_cylinder_002)
col_collection.objects.link(ob_fullvertmovebk)
col_collection.objects.link(ob_fullhozbk)
col_collection.objects.link(ob_plane)
col_collection.objects.link(ob_y_axis)
col_collection.objects.link(ob_x_axis)
col_collection.objects.link(ob_z_axis)

# ---- scene / render settings (as saved in the file)
scene.camera = ob_camera
scene.frame_start = 1; scene.frame_end = 250; scene.frame_set(6)
scene.render.engine = 'BLENDER_EEVEE_NEXT'
scene.render.resolution_x = 1080
scene.render.film_transparent = True
scene.cycles.sampling_pattern = 'TABULATED_SOBOL'
scene.cycles.use_light_tree = False
scene.view_settings.view_transform = 'Filmic'
bpy.context.view_layer.update()
